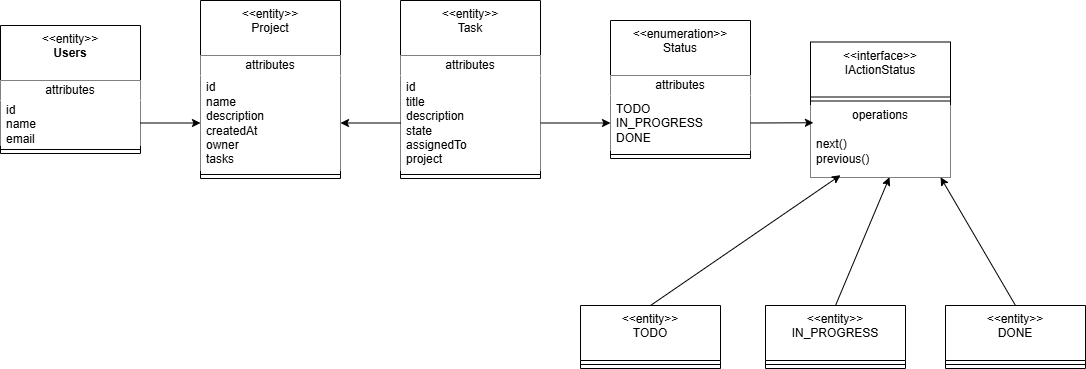

The diagram above was exported from draw.io. Its source (the exported page's mxGraphModel, read from the mxfile embedded in the PNG):
<mxGraphModel dx="1042" dy="527" grid="1" gridSize="10" guides="1" tooltips="1" connect="1" arrows="1" fold="1" page="1" pageScale="1" pageWidth="1169" pageHeight="827" math="0" shadow="0">
  <root>
    <mxCell id="0" />
    <mxCell id="1" parent="0" />
    <mxCell id="HyH7j9HfXzUhv3odQHpz-1" value="&amp;lt;&amp;lt;entity&amp;gt;&amp;gt;&lt;br&gt;&lt;b&gt;Users&lt;/b&gt;" style="swimlane;fontStyle=0;align=center;verticalAlign=top;childLayout=stackLayout;horizontal=1;startSize=55;horizontalStack=0;resizeParent=1;resizeParentMax=0;resizeLast=0;collapsible=0;marginBottom=0;html=1;whiteSpace=wrap;" parent="1" vertex="1">
      <mxGeometry x="70" y="50" width="140" height="128" as="geometry" />
    </mxCell>
    <mxCell id="HyH7j9HfXzUhv3odQHpz-2" value="attributes" style="text;html=1;strokeColor=none;fillColor=default;align=center;verticalAlign=middle;spacingLeft=4;spacingRight=4;overflow=hidden;rotatable=0;points=[[0,0.5],[1,0.5]];portConstraint=eastwest;whiteSpace=wrap;" parent="HyH7j9HfXzUhv3odQHpz-1" vertex="1">
      <mxGeometry y="55" width="140" height="20" as="geometry" />
    </mxCell>
    <mxCell id="HyH7j9HfXzUhv3odQHpz-3" value="id&lt;div&gt;name&lt;/div&gt;&lt;div&gt;email&lt;/div&gt;" style="text;html=1;strokeColor=none;fillColor=default;align=left;verticalAlign=middle;spacingLeft=4;spacingRight=4;overflow=hidden;rotatable=0;points=[[0,0.5],[1,0.5]];portConstraint=eastwest;whiteSpace=wrap;" parent="HyH7j9HfXzUhv3odQHpz-1" vertex="1">
      <mxGeometry y="75" width="140" height="45" as="geometry" />
    </mxCell>
    <mxCell id="HyH7j9HfXzUhv3odQHpz-6" value="" style="line;strokeWidth=1;fillColor=none;align=left;verticalAlign=middle;spacingTop=-1;spacingLeft=3;spacingRight=3;rotatable=0;labelPosition=right;points=[];portConstraint=eastwest;" parent="HyH7j9HfXzUhv3odQHpz-1" vertex="1">
      <mxGeometry y="120" width="140" height="8" as="geometry" />
    </mxCell>
    <mxCell id="HyH7j9HfXzUhv3odQHpz-10" value="&lt;div&gt;&lt;span style=&quot;background-color: transparent; color: light-dark(rgb(0, 0, 0), rgb(255, 255, 255));&quot;&gt;&amp;lt;&amp;lt;entity&amp;gt;&amp;gt;&lt;/span&gt;&lt;/div&gt;&lt;div&gt;&lt;span style=&quot;background-color: transparent; color: light-dark(rgb(0, 0, 0), rgb(255, 255, 255));&quot;&gt;Project&lt;/span&gt;&lt;/div&gt;" style="swimlane;fontStyle=0;align=center;verticalAlign=top;childLayout=stackLayout;horizontal=1;startSize=55;horizontalStack=0;resizeParent=1;resizeParentMax=0;resizeLast=0;collapsible=0;marginBottom=0;html=1;whiteSpace=wrap;" parent="1" vertex="1">
      <mxGeometry x="270" y="25" width="140" height="178" as="geometry" />
    </mxCell>
    <mxCell id="HyH7j9HfXzUhv3odQHpz-11" value="attributes" style="text;html=1;align=center;verticalAlign=middle;spacingLeft=4;spacingRight=4;overflow=hidden;rotatable=0;points=[[0,0.5],[1,0.5]];portConstraint=eastwest;whiteSpace=wrap;fillColor=default;perimeterSpacing=16;" parent="HyH7j9HfXzUhv3odQHpz-10" vertex="1">
      <mxGeometry y="55" width="140" height="20" as="geometry" />
    </mxCell>
    <mxCell id="HyH7j9HfXzUhv3odQHpz-12" value="id&lt;div&gt;name&lt;/div&gt;&lt;div&gt;description&lt;/div&gt;&lt;div&gt;createdAt&lt;/div&gt;&lt;div&gt;owner&lt;/div&gt;&lt;div&gt;tasks&lt;/div&gt;" style="text;html=1;align=left;verticalAlign=middle;spacingLeft=4;spacingRight=4;overflow=hidden;rotatable=0;points=[[0,0.5],[1,0.5]];portConstraint=eastwest;whiteSpace=wrap;fillColor=default;" parent="HyH7j9HfXzUhv3odQHpz-10" vertex="1">
      <mxGeometry y="75" width="140" height="95" as="geometry" />
    </mxCell>
    <mxCell id="HyH7j9HfXzUhv3odQHpz-13" value="" style="line;strokeWidth=1;fillColor=none;align=left;verticalAlign=middle;spacingTop=-1;spacingLeft=3;spacingRight=3;rotatable=0;labelPosition=right;points=[];portConstraint=eastwest;" parent="HyH7j9HfXzUhv3odQHpz-10" vertex="1">
      <mxGeometry y="170" width="140" height="8" as="geometry" />
    </mxCell>
    <mxCell id="HyH7j9HfXzUhv3odQHpz-16" style="edgeStyle=none;rounded=0;orthogonalLoop=1;jettySize=auto;html=1;exitX=1;exitY=0.5;exitDx=0;exitDy=0;entryX=0;entryY=0.5;entryDx=0;entryDy=0;" parent="1" source="HyH7j9HfXzUhv3odQHpz-3" target="HyH7j9HfXzUhv3odQHpz-12" edge="1">
      <mxGeometry relative="1" as="geometry" />
    </mxCell>
    <mxCell id="HyH7j9HfXzUhv3odQHpz-25" value="&lt;div&gt;&lt;span style=&quot;background-color: transparent; color: light-dark(rgb(0, 0, 0), rgb(255, 255, 255));&quot;&gt;&amp;lt;&amp;lt;entity&amp;gt;&amp;gt;&lt;/span&gt;&lt;/div&gt;&lt;div&gt;&lt;span style=&quot;background-color: transparent; color: light-dark(rgb(0, 0, 0), rgb(255, 255, 255));&quot;&gt;Task&lt;/span&gt;&lt;/div&gt;" style="swimlane;fontStyle=0;align=center;verticalAlign=top;childLayout=stackLayout;horizontal=1;startSize=55;horizontalStack=0;resizeParent=1;resizeParentMax=0;resizeLast=0;collapsible=0;marginBottom=0;html=1;whiteSpace=wrap;" parent="1" vertex="1">
      <mxGeometry x="470" y="25" width="140" height="178" as="geometry" />
    </mxCell>
    <mxCell id="HyH7j9HfXzUhv3odQHpz-26" value="attributes" style="text;html=1;strokeColor=none;fillColor=default;align=center;verticalAlign=middle;spacingLeft=4;spacingRight=4;overflow=hidden;rotatable=0;points=[[0,0.5],[1,0.5]];portConstraint=eastwest;whiteSpace=wrap;" parent="HyH7j9HfXzUhv3odQHpz-25" vertex="1">
      <mxGeometry y="55" width="140" height="20" as="geometry" />
    </mxCell>
    <mxCell id="HyH7j9HfXzUhv3odQHpz-27" value="id&lt;div&gt;title&lt;/div&gt;&lt;div&gt;description&lt;/div&gt;&lt;div&gt;state&lt;/div&gt;&lt;div&gt;assignedTo&lt;/div&gt;&lt;div&gt;project&lt;/div&gt;" style="text;html=1;strokeColor=none;fillColor=default;align=left;verticalAlign=middle;spacingLeft=4;spacingRight=4;overflow=hidden;rotatable=0;points=[[0,0.5],[1,0.5]];portConstraint=eastwest;whiteSpace=wrap;" parent="HyH7j9HfXzUhv3odQHpz-25" vertex="1">
      <mxGeometry y="75" width="140" height="95" as="geometry" />
    </mxCell>
    <mxCell id="HyH7j9HfXzUhv3odQHpz-28" value="" style="line;strokeWidth=1;fillColor=none;align=left;verticalAlign=middle;spacingTop=-1;spacingLeft=3;spacingRight=3;rotatable=0;labelPosition=right;points=[];portConstraint=eastwest;" parent="HyH7j9HfXzUhv3odQHpz-25" vertex="1">
      <mxGeometry y="170" width="140" height="8" as="geometry" />
    </mxCell>
    <mxCell id="HyH7j9HfXzUhv3odQHpz-31" style="edgeStyle=none;rounded=0;orthogonalLoop=1;jettySize=auto;html=1;exitX=0;exitY=0.5;exitDx=0;exitDy=0;entryX=1;entryY=0.5;entryDx=0;entryDy=0;" parent="1" source="HyH7j9HfXzUhv3odQHpz-27" target="HyH7j9HfXzUhv3odQHpz-12" edge="1">
      <mxGeometry relative="1" as="geometry" />
    </mxCell>
    <mxCell id="HyH7j9HfXzUhv3odQHpz-32" value="&lt;div&gt;&amp;lt;&amp;lt;interface&amp;gt;&amp;gt;&lt;/div&gt;&lt;div&gt;IActionStatus&lt;/div&gt;" style="swimlane;fontStyle=0;align=center;verticalAlign=top;childLayout=stackLayout;horizontal=1;startSize=55;horizontalStack=0;resizeParent=1;resizeParentMax=0;resizeLast=0;collapsible=0;marginBottom=0;html=1;whiteSpace=wrap;" parent="1" vertex="1">
      <mxGeometry x="880" y="66.5" width="140" height="135" as="geometry" />
    </mxCell>
    <mxCell id="HyH7j9HfXzUhv3odQHpz-35" value="" style="line;strokeWidth=1;fillColor=none;align=left;verticalAlign=middle;spacingTop=-1;spacingLeft=3;spacingRight=3;rotatable=0;labelPosition=right;points=[];portConstraint=eastwest;" parent="HyH7j9HfXzUhv3odQHpz-32" vertex="1">
      <mxGeometry y="55" width="140" height="8" as="geometry" />
    </mxCell>
    <mxCell id="HyH7j9HfXzUhv3odQHpz-36" value="operations" style="text;html=1;strokeColor=none;fillColor=default;align=center;verticalAlign=middle;spacingLeft=4;spacingRight=4;overflow=hidden;rotatable=0;points=[[0,0.5],[1,0.5]];portConstraint=eastwest;whiteSpace=wrap;" parent="HyH7j9HfXzUhv3odQHpz-32" vertex="1">
      <mxGeometry y="63" width="140" height="20" as="geometry" />
    </mxCell>
    <mxCell id="HyH7j9HfXzUhv3odQHpz-37" value="next()&lt;div&gt;previous()&lt;/div&gt;" style="text;html=1;strokeColor=none;fillColor=default;align=left;verticalAlign=middle;spacingLeft=4;spacingRight=4;overflow=hidden;rotatable=0;points=[[0,0.5],[1,0.5]];portConstraint=eastwest;whiteSpace=wrap;" parent="HyH7j9HfXzUhv3odQHpz-32" vertex="1">
      <mxGeometry y="83" width="140" height="52" as="geometry" />
    </mxCell>
    <mxCell id="HyH7j9HfXzUhv3odQHpz-39" value="&lt;div&gt;&lt;span style=&quot;background-color: transparent; color: light-dark(rgb(0, 0, 0), rgb(255, 255, 255));&quot;&gt;&amp;lt;&amp;lt;enumeration&amp;gt;&amp;gt;&lt;/span&gt;&lt;/div&gt;&lt;div&gt;&lt;span style=&quot;background-color: transparent; color: light-dark(rgb(0, 0, 0), rgb(255, 255, 255));&quot;&gt;Status&lt;/span&gt;&lt;/div&gt;" style="swimlane;fontStyle=0;align=center;verticalAlign=top;childLayout=stackLayout;horizontal=1;startSize=55;horizontalStack=0;resizeParent=1;resizeParentMax=0;resizeLast=0;collapsible=0;marginBottom=0;html=1;whiteSpace=wrap;" parent="1" vertex="1">
      <mxGeometry x="680" y="45" width="140" height="138" as="geometry" />
    </mxCell>
    <mxCell id="HyH7j9HfXzUhv3odQHpz-40" value="attributes" style="text;html=1;strokeColor=none;fillColor=default;align=center;verticalAlign=middle;spacingLeft=4;spacingRight=4;overflow=hidden;rotatable=0;points=[[0,0.5],[1,0.5]];portConstraint=eastwest;whiteSpace=wrap;" parent="HyH7j9HfXzUhv3odQHpz-39" vertex="1">
      <mxGeometry y="55" width="140" height="20" as="geometry" />
    </mxCell>
    <mxCell id="HyH7j9HfXzUhv3odQHpz-41" value="TODO&lt;div&gt;IN_PROGRESS&lt;/div&gt;&lt;div&gt;DONE&lt;/div&gt;" style="text;html=1;strokeColor=none;fillColor=default;align=left;verticalAlign=middle;spacingLeft=4;spacingRight=4;overflow=hidden;rotatable=0;points=[[0,0.5],[1,0.5]];portConstraint=eastwest;whiteSpace=wrap;" parent="HyH7j9HfXzUhv3odQHpz-39" vertex="1">
      <mxGeometry y="75" width="140" height="55" as="geometry" />
    </mxCell>
    <mxCell id="HyH7j9HfXzUhv3odQHpz-42" value="" style="line;strokeWidth=1;fillColor=none;align=left;verticalAlign=middle;spacingTop=-1;spacingLeft=3;spacingRight=3;rotatable=0;labelPosition=right;points=[];portConstraint=eastwest;" parent="HyH7j9HfXzUhv3odQHpz-39" vertex="1">
      <mxGeometry y="130" width="140" height="8" as="geometry" />
    </mxCell>
    <mxCell id="HyH7j9HfXzUhv3odQHpz-46" value="&lt;div&gt;&lt;span style=&quot;background-color: transparent; color: light-dark(rgb(0, 0, 0), rgb(255, 255, 255));&quot;&gt;&amp;lt;&amp;lt;entity&amp;gt;&amp;gt;&lt;/span&gt;&lt;/div&gt;&lt;div&gt;&lt;span style=&quot;background-color: transparent; color: light-dark(rgb(0, 0, 0), rgb(255, 255, 255));&quot;&gt;TODO&lt;/span&gt;&lt;/div&gt;" style="swimlane;fontStyle=0;align=center;verticalAlign=top;childLayout=stackLayout;horizontal=1;startSize=55;horizontalStack=0;resizeParent=1;resizeParentMax=0;resizeLast=0;collapsible=0;marginBottom=0;html=1;whiteSpace=wrap;" parent="1" vertex="1">
      <mxGeometry x="650" y="330" width="140" height="63" as="geometry" />
    </mxCell>
    <mxCell id="HyH7j9HfXzUhv3odQHpz-49" value="" style="line;strokeWidth=1;fillColor=none;align=left;verticalAlign=middle;spacingTop=-1;spacingLeft=3;spacingRight=3;rotatable=0;labelPosition=right;points=[];portConstraint=eastwest;" parent="HyH7j9HfXzUhv3odQHpz-46" vertex="1">
      <mxGeometry y="55" width="140" height="8" as="geometry" />
    </mxCell>
    <mxCell id="HyH7j9HfXzUhv3odQHpz-52" value="&lt;div&gt;&lt;span style=&quot;background-color: transparent; color: light-dark(rgb(0, 0, 0), rgb(255, 255, 255));&quot;&gt;&amp;lt;&amp;lt;entity&amp;gt;&amp;gt;&lt;/span&gt;&lt;/div&gt;&lt;div&gt;&lt;span style=&quot;background-color: transparent; color: light-dark(rgb(0, 0, 0), rgb(255, 255, 255));&quot;&gt;IN_PROGRESS&lt;/span&gt;&lt;/div&gt;" style="swimlane;fontStyle=0;align=center;verticalAlign=top;childLayout=stackLayout;horizontal=1;startSize=55;horizontalStack=0;resizeParent=1;resizeParentMax=0;resizeLast=0;collapsible=0;marginBottom=0;html=1;whiteSpace=wrap;" parent="1" vertex="1">
      <mxGeometry x="835" y="330" width="140" height="63" as="geometry" />
    </mxCell>
    <mxCell id="HyH7j9HfXzUhv3odQHpz-54" value="" style="line;strokeWidth=1;fillColor=none;align=left;verticalAlign=middle;spacingTop=-1;spacingLeft=3;spacingRight=3;rotatable=0;labelPosition=right;points=[];portConstraint=eastwest;" parent="HyH7j9HfXzUhv3odQHpz-52" vertex="1">
      <mxGeometry y="55" width="140" height="8" as="geometry" />
    </mxCell>
    <mxCell id="HyH7j9HfXzUhv3odQHpz-57" value="&lt;div&gt;&lt;span style=&quot;background-color: transparent; color: light-dark(rgb(0, 0, 0), rgb(255, 255, 255));&quot;&gt;&amp;lt;&amp;lt;entity&amp;gt;&amp;gt;&lt;/span&gt;&lt;/div&gt;&lt;div&gt;&lt;span style=&quot;background-color: transparent; color: light-dark(rgb(0, 0, 0), rgb(255, 255, 255));&quot;&gt;DONE&lt;/span&gt;&lt;/div&gt;" style="swimlane;fontStyle=0;align=center;verticalAlign=top;childLayout=stackLayout;horizontal=1;startSize=55;horizontalStack=0;resizeParent=1;resizeParentMax=0;resizeLast=0;collapsible=0;marginBottom=0;html=1;whiteSpace=wrap;" parent="1" vertex="1">
      <mxGeometry x="1015" y="330" width="140" height="63" as="geometry" />
    </mxCell>
    <mxCell id="HyH7j9HfXzUhv3odQHpz-59" value="" style="line;strokeWidth=1;fillColor=none;align=left;verticalAlign=middle;spacingTop=-1;spacingLeft=3;spacingRight=3;rotatable=0;labelPosition=right;points=[];portConstraint=eastwest;" parent="HyH7j9HfXzUhv3odQHpz-57" vertex="1">
      <mxGeometry y="55" width="140" height="8" as="geometry" />
    </mxCell>
    <mxCell id="HyH7j9HfXzUhv3odQHpz-62" style="edgeStyle=none;rounded=0;orthogonalLoop=1;jettySize=auto;html=1;exitX=0.5;exitY=0;exitDx=0;exitDy=0;entryX=0.214;entryY=0.966;entryDx=0;entryDy=0;entryPerimeter=0;" parent="1" source="HyH7j9HfXzUhv3odQHpz-46" target="HyH7j9HfXzUhv3odQHpz-37" edge="1">
      <mxGeometry relative="1" as="geometry" />
    </mxCell>
    <mxCell id="HyH7j9HfXzUhv3odQHpz-63" style="edgeStyle=none;rounded=0;orthogonalLoop=1;jettySize=auto;html=1;exitX=0.5;exitY=0;exitDx=0;exitDy=0;entryX=0.564;entryY=1.005;entryDx=0;entryDy=0;entryPerimeter=0;" parent="1" source="HyH7j9HfXzUhv3odQHpz-52" target="HyH7j9HfXzUhv3odQHpz-37" edge="1">
      <mxGeometry relative="1" as="geometry" />
    </mxCell>
    <mxCell id="HyH7j9HfXzUhv3odQHpz-64" style="edgeStyle=none;rounded=0;orthogonalLoop=1;jettySize=auto;html=1;exitX=0.5;exitY=0;exitDx=0;exitDy=0;entryX=0.929;entryY=1.005;entryDx=0;entryDy=0;entryPerimeter=0;" parent="1" source="HyH7j9HfXzUhv3odQHpz-57" target="HyH7j9HfXzUhv3odQHpz-37" edge="1">
      <mxGeometry relative="1" as="geometry" />
    </mxCell>
    <mxCell id="HyH7j9HfXzUhv3odQHpz-65" style="edgeStyle=none;rounded=0;orthogonalLoop=1;jettySize=auto;html=1;exitX=1;exitY=0.5;exitDx=0;exitDy=0;entryX=0;entryY=0.5;entryDx=0;entryDy=0;" parent="1" source="HyH7j9HfXzUhv3odQHpz-27" target="HyH7j9HfXzUhv3odQHpz-41" edge="1">
      <mxGeometry relative="1" as="geometry" />
    </mxCell>
    <mxCell id="HyH7j9HfXzUhv3odQHpz-67" style="edgeStyle=none;rounded=0;orthogonalLoop=1;jettySize=auto;html=1;exitX=1;exitY=0.5;exitDx=0;exitDy=0;entryX=0.021;entryY=-0.043;entryDx=0;entryDy=0;entryPerimeter=0;" parent="1" source="HyH7j9HfXzUhv3odQHpz-41" target="HyH7j9HfXzUhv3odQHpz-37" edge="1">
      <mxGeometry relative="1" as="geometry" />
    </mxCell>
  </root>
</mxGraphModel>